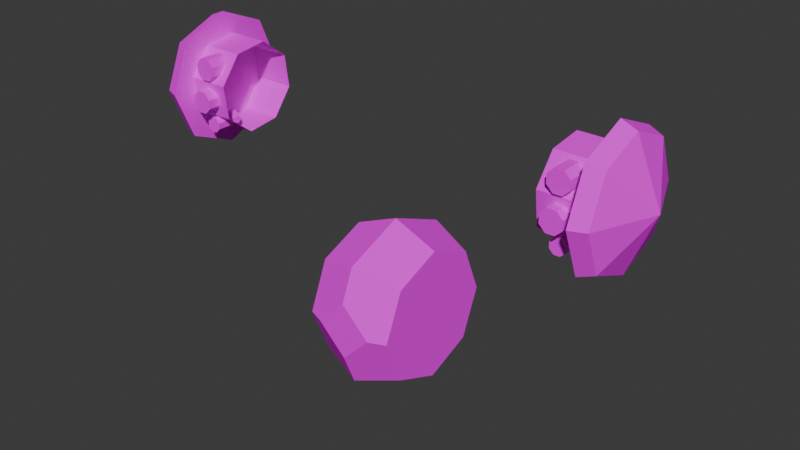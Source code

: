 # Source: drone.blend  (saved by Blender 5.1.30; exported with 4.5.12 LTS)
import bpy
from mathutils import Matrix  # noqa: F401  (used for matrix-valued properties, if any)

bpy.ops.wm.read_factory_settings(use_empty=True)
scene = bpy.context.scene
scene.name = 'Scene'

# ---- collections
col_collection = bpy.data.collections.new('Collection'); scene.collection.children.link(col_collection)

# ---- images (referenced by path relative to the original .blend; pixels are not part of the script)
import os
ASSET_DIR = os.environ.get("B2B_ASSET_DIR", "")  # directory of the original .blend (textures are referenced by path, not embedded)
HERE = os.path.dirname(os.path.abspath(__file__))  # packed textures are extracted next to this script under _unpacked/

def load_image(name, relpath, width, height, colorspace="sRGB"):
    """Load a texture the original file referenced (path relative to the .blend, or extracted next to this script)."""
    p = next((c for c in (os.path.join(HERE, relpath), os.path.join(ASSET_DIR, relpath)) if relpath and os.path.exists(c)), "")
    if p:
        img = bpy.data.images.load(p, check_existing=True)
        img.name = name
    else:  # same state as the original file: an image datablock whose file is absent (Cycles renders it pink)
        img = bpy.data.images.new(name, width, height)
        img.source = "FILE"
        img.filepath = "//" + (relpath or name)
    img.colorspace_settings.name = colorspace
    return img
img_drone_texture_png = load_image('drone_texture.png', 'drone_texture.png', 1024, 1024, 'sRGB')

# ---- materials (node trees are filled in below, after node groups)
mat_drone = bpy.data.materials.new('drone')
mat_drone.use_backface_culling = True

# ---- material node trees
mat_drone.use_nodes = True; mat_drone.node_tree.nodes.clear()
_N = mat_drone.node_tree.nodes; _L = mat_drone.node_tree.links
n0 = _N.new('ShaderNodeBsdfPrincipled'); n0.name = 'Principled BSDF'; n0.location = (-200, 100)
n0.inputs[2].default_value = 1.0
n0.inputs[13].default_value = 0.0
n1 = _N.new('ShaderNodeOutputMaterial'); n1.name = 'Material Output'; n1.location = (200, 100)
n2 = _N.new('ShaderNodeTexImage'); n2.name = 'Image Texture'; n2.location = (-490, 80)
n2.image = img_drone_texture_png
n2.interpolation = 'Closest'
_L.new(n0.outputs[0], n1.inputs[0])
_L.new(n2.outputs[0], n0.inputs[0])
n1.is_active_output = True

# ---- world
world_world = bpy.data.worlds.new('World'); scene.world = world_world
world_world.use_nodes = True; world_world.node_tree.nodes.clear()
_N = world_world.node_tree.nodes; _L = world_world.node_tree.links
n0 = _N.new('ShaderNodeOutputWorld'); n0.name = 'World Output'; n0.location = (200, 100)
n1 = _N.new('ShaderNodeBackground'); n1.name = 'Background'; n1.location = (-200, 100)
n1.inputs[0].default_value = (0.05088, 0.05088, 0.05088, 1.0)
_L.new(n1.outputs[0], n0.inputs[0])
n0.is_active_output = True
world_world.color = (0.05088, 0.05088, 0.05088)
world_world.sun_shadow_jitter_overblur = 0.0

# ---- meshes
me_sphere = bpy.data.meshes.new('Sphere')
me_sphere.from_pydata([(1.375e-08, 0.5, 5.731e-09), (0.0, 0.3536, -0.3536), (0.0, 5.731e-09, -0.5), (0.0, -0.3536, -0.3536), (2.98e-08, -0.3536, 0.3536), (2.98e-08, 5.731e-09, 0.5), (2.98e-08, 0.3536, 0.3536), (0.2643, 0.3905, 1.447e-09), (0.2643, 0.2761, -0.2761), (0.2643, 5.731e-09, -0.3905), (0.2643, -0.2761, -0.2761), (0.2643, -0.3905, 1.447e-09), (0.2643, -0.2761, 0.2761), (0.2643, 5.731e-09, 0.3905), (0.2643, 0.2761, 0.2761), (7.259e-09, -0.4308, -0.167), (0.167, -0.4308, 3.025e-09), (2.133e-08, -0.4308, 0.167)], [], [(6, 14, 7, 0), (5, 13, 14, 6), (4, 12, 13, 5), (2, 9, 10, 3), (1, 8, 9, 2), (0, 7, 8, 1), (14, 13, 12, 11, 10, 9, 8, 7), (15, 16, 17), (3, 10, 11, 16, 15), (17, 16, 11, 12, 4)])
_uv = me_sphere.uv_layers.new(name='UVMap')
_uv.uv.foreach_set('vector', [0.875, 0.5, 0.875, 0.6869, 0.75, 0.6869, 0.75, 0.5, 1.0, 0.5, 1.0, 0.6869, 0.875, 0.6869, 0.875, 0.5, 0.125, 0.5, 0.125, 0.6869, 0.0, 0.6869, 0.0, 0.5, 0.5, 0.5, 0.5, 0.6869, 0.375, 0.6869, 0.375, 0.5, 0.625, 0.5, 0.625, 0.6869, 0.5, 0.6869, 0.5, 0.5, 0.75, 0.5, 0.75, 0.6869, 0.625, 0.6869, 0.625, 0.5, 0.875, 0.6869, 1.0, 0.6869, 0.125, 0.6869, 0.25, 0.6869, 0.375, 0.6869, 0.5, 0.6869, 0.625, 0.6869, 0.75, 0.6869, 0.309, 0.5, 0.25, 0.6181, 0.2205, 0.5086, 0.375, 0.5, 0.375, 0.6869, 0.25, 0.6869, 0.25, 0.6181, 0.309, 0.5, 0.2205, 0.5086, 0.25, 0.6181, 0.25, 0.6869, 0.125, 0.6869, 0.125, 0.5])
me_sphere.materials.append(mat_drone)
me_sphere.update()
me_sphere_001 = bpy.data.meshes.new('Sphere.001')
me_sphere_001.from_pydata([(0.5, 5.731e-09, 0.0), (0.3536, 0.3536, 0.0), (0.3536, 0.25, -0.25), (0.3536, 5.731e-09, -0.3536), (0.3536, -0.25, -0.25), (0.3536, -0.3536, 0.0), (0.3536, -0.25, 0.25), (0.3536, 5.731e-09, 0.3536), (0.3536, 0.25, 0.25), (0.2643, 0.3905, 1.447e-09), (0.2643, 0.2761, -0.2761), (0.2643, 5.731e-09, -0.3905), (0.2643, -0.2761, -0.2761), (0.2643, -0.3905, 1.447e-09), (0.2643, -0.2761, 0.2761), (0.2643, 5.731e-09, 0.3905), (0.2643, 0.2761, 0.2761), (0.2643, 0.2232, 0.1289), (0.2643, 0.249, -0.06671), (0.2643, 0.1289, -0.2232), (0.2643, -0.06671, -0.249), (0.2643, -0.2232, -0.1289), (0.2643, -0.249, 0.06671), (0.2643, -0.1289, 0.2232), (0.2643, 0.06671, 0.249), (0.01623, 0.06671, 0.249), (0.01623, 0.2232, 0.1289), (0.01623, -0.1289, 0.2232), (0.01623, -0.249, 0.06671), (0.01623, -0.2232, -0.1289), (0.01623, -0.06671, -0.249), (0.01623, 0.1289, -0.2232), (0.01623, 0.249, -0.06671), (0.1629, -0.2239, -0.09589), (0.1118, -0.2239, -0.09589), (0.1985, -0.2239, -0.00915), (0.1985, -0.2239, -0.05834), (0.113, -0.2239, 0.02719), (0.1622, -0.2239, 0.02719), (0.07545, -0.2239, -0.05952), (0.07545, -0.2239, -0.008447), (0.1985, -0.3063, -0.06047), (0.1985, -0.3063, -0.00915), (0.1118, -0.3063, -0.09589), (0.1612, -0.3063, -0.09589), (0.07545, -0.3063, -0.01014), (0.07545, -0.3063, -0.05952), (0.1622, -0.3063, 0.02719), (0.1109, -0.3063, 0.02719), (0.1629, -0.1353, 0.08208), (0.1118, -0.1353, 0.08208), (0.1985, -0.1353, 0.1688), (0.1985, -0.1353, 0.1196), (0.113, -0.1353, 0.2052), (0.1622, -0.1353, 0.2052), (0.07545, -0.1353, 0.1185), (0.07545, -0.1353, 0.1695), (0.1985, -0.2664, 0.1175), (0.1985, -0.2664, 0.1688), (0.1118, -0.2664, 0.08208), (0.1612, -0.2664, 0.08208), (0.07545, -0.2664, 0.1678), (0.07545, -0.2664, 0.1185), (0.1622, -0.2664, 0.2052), (0.1109, -0.2664, 0.2052), (0.1551, -0.07811, -0.2309), (0.1194, -0.07811, -0.2309), (0.1801, -0.07811, -0.1702), (0.1801, -0.07811, -0.2047), (0.1202, -0.07811, -0.1448), (0.1546, -0.07811, -0.1448), (0.09392, -0.07811, -0.2055), (0.09392, -0.07811, -0.1697), (0.1801, -0.2353, -0.2062), (0.1801, -0.2353, -0.1702), (0.1194, -0.2353, -0.2309), (0.1539, -0.2353, -0.2309), (0.09392, -0.2353, -0.1709), (0.09392, -0.2353, -0.2055), (0.1546, -0.2353, -0.1448), (0.1187, -0.2353, -0.1448)], [], [(9, 1, 2, 10), (1, 0, 2), (10, 2, 3, 11), (2, 0, 3), (11, 3, 4, 12), (3, 0, 4), (12, 4, 5, 13), (4, 0, 5), (5, 0, 6), (13, 5, 6, 14), (6, 0, 7), (14, 6, 7, 15), (7, 0, 8), (15, 7, 8, 16), (8, 0, 1), (16, 8, 1, 9), (16, 9, 10, 11, 12, 13, 14, 15), (24, 17, 26, 25), (17, 18, 32, 26), (19, 20, 30, 31), (21, 22, 28, 29), (23, 24, 25, 27), (18, 19, 31, 32), (20, 21, 29, 30), (22, 23, 27, 28), (37, 48, 47, 38), (41, 36, 35, 42), (43, 34, 33, 44), (45, 40, 39, 46), (33, 36, 41, 44), (39, 34, 43, 46), (35, 38, 47, 42), (37, 40, 45, 48), (43, 44, 41, 42, 47, 48, 45, 46), (53, 64, 63, 54), (57, 52, 51, 58), (59, 50, 49, 60), (61, 56, 55, 62), (49, 52, 57, 60), (55, 50, 59, 62), (51, 54, 63, 58), (53, 56, 61, 64), (59, 60, 57, 58, 63, 64, 61, 62), (69, 80, 79, 70), (73, 68, 67, 74), (75, 66, 65, 76), (77, 72, 71, 78), (65, 68, 73, 76), (71, 66, 75, 78), (67, 70, 79, 74), (69, 72, 77, 80), (75, 76, 73, 74, 79, 80, 77, 78)])
_uv = me_sphere_001.uv_layers.new(name='UVMap')
_uv.uv.foreach_set('vector', [0.75, 0.6869, 0.75, 0.75, 0.625, 0.75, 0.625, 0.6869, 0.75, 0.75, 0.6875, 1.0, 0.625, 0.75, 0.625, 0.6869, 0.625, 0.75, 0.5, 0.75, 0.5, 0.6869, 0.625, 0.75, 0.5625, 1.0, 0.5, 0.75, 0.5, 0.6869, 0.5, 0.75, 0.375, 0.75, 0.375, 0.6869, 0.5, 0.75, 0.4375, 1.0, 0.375, 0.75, 0.375, 0.6869, 0.375, 0.75, 0.25, 0.75, 0.25, 0.6869, 0.375, 0.75, 0.3125, 1.0, 0.25, 0.75, 0.25, 0.75, 0.1875, 1.0, 0.125, 0.75, 0.25, 0.6869, 0.25, 0.75, 0.125, 0.75, 0.125, 0.6869, 0.125, 0.75, 0.0625, 1.0, 0.0, 0.75, 0.125, 0.6869, 0.125, 0.75, 0.0, 0.75, 0.0, 0.6869, 1.0, 0.75, 0.9375, 1.0, 0.875, 0.75, 1.0, 0.6869, 1.0, 0.75, 0.875, 0.75, 0.875, 0.6869, 0.875, 0.75, 0.8125, 1.0, 0.75, 0.75, 0.875, 0.6869, 0.875, 0.75, 0.75, 0.75, 0.75, 0.6869, 0.875, 0.6869, 0.75, 0.6869, 0.625, 0.6869, 0.5, 0.6869, 0.375, 0.6869, 0.25, 0.6869, 0.125, 0.6869, 1.0, 0.6869, 0.875, 0.6869, 0.75, 0.6869, 0.75, 0.6869, 0.875, 0.6869, 0.75, 0.6869, 0.625, 0.6869, 0.625, 0.6869, 0.75, 0.6869, 0.5, 0.6869, 0.375, 0.6869, 0.375, 0.6869, 0.5, 0.6869, 0.25, 0.6869, 0.125, 0.6869, 0.125, 0.6869, 0.25, 0.6869, 1.0, 0.6869, 0.875, 0.6869, 0.875, 0.6869, 1.0, 0.6869, 0.625, 0.6869, 0.5, 0.6869, 0.5, 0.6869, 0.625, 0.6869, 0.375, 0.6869, 0.25, 0.6869, 0.25, 0.6869, 0.375, 0.6869, 0.125, 0.6869, 1.0, 0.6869, 1.0, 0.6869, 0.125, 0.6869, 0.161, 0.6869, 0.1613, 0.6869, 0.125, 0.6869, 0.125, 0.6869, 0.1613, 0.6869, 0.161, 0.6869, 0.125, 0.6869, 0.125, 0.6869, 0.25, 0.6869, 0.25, 0.6869, 0.214, 0.6869, 0.2137, 0.6869, 0.2137, 0.6869, 0.214, 0.6869, 0.25, 0.6869, 0.25, 0.6869, 0.214, 0.6869, 0.161, 0.6869, 0.1613, 0.6869, 0.2137, 0.6869, 0.25, 0.6869, 0.25, 0.6869, 0.25, 0.6869, 0.25, 0.6869, 0.125, 0.6869, 0.125, 0.6869, 0.125, 0.6869, 0.125, 0.6869, 0.161, 0.6869, 0.214, 0.6869, 0.2137, 0.6869, 0.1613, 0.6869, 0.25, 0.6869, 0.2137, 0.6869, 0.1613, 0.6869, 0.125, 0.6869, 0.125, 0.6869, 0.1613, 0.6869, 0.2137, 0.6869, 0.25, 0.6869, 0.161, 0.6869, 0.1613, 0.6869, 0.125, 0.6869, 0.125, 0.6869, 0.1613, 0.6869, 0.161, 0.6869, 0.125, 0.6869, 0.125, 0.6869, 0.25, 0.6869, 0.25, 0.6869, 0.214, 0.6869, 0.2137, 0.6869, 0.2137, 0.6869, 0.214, 0.6869, 0.25, 0.6869, 0.25, 0.6869, 0.214, 0.6869, 0.161, 0.6869, 0.1613, 0.6869, 0.2137, 0.6869, 0.25, 0.6869, 0.25, 0.6869, 0.25, 0.6869, 0.25, 0.6869, 0.125, 0.6869, 0.125, 0.6869, 0.125, 0.6869, 0.125, 0.6869, 0.161, 0.6869, 0.214, 0.6869, 0.2137, 0.6869, 0.1613, 0.6869, 0.25, 0.6869, 0.2137, 0.6869, 0.1613, 0.6869, 0.125, 0.6869, 0.125, 0.6869, 0.1613, 0.6869, 0.2137, 0.6869, 0.25, 0.6869, 0.161, 0.6869, 0.1613, 0.6869, 0.125, 0.6869, 0.125, 0.6869, 0.1613, 0.6869, 0.161, 0.6869, 0.125, 0.6869, 0.125, 0.6869, 0.25, 0.6869, 0.25, 0.6869, 0.214, 0.6869, 0.2137, 0.6869, 0.2137, 0.6869, 0.214, 0.6869, 0.25, 0.6869, 0.25, 0.6869, 0.214, 0.6869, 0.161, 0.6869, 0.1613, 0.6869, 0.2137, 0.6869, 0.25, 0.6869, 0.25, 0.6869, 0.25, 0.6869, 0.25, 0.6869, 0.125, 0.6869, 0.125, 0.6869, 0.125, 0.6869, 0.125, 0.6869, 0.161, 0.6869, 0.214, 0.6869, 0.2137, 0.6869, 0.1613, 0.6869, 0.25, 0.6869, 0.2137, 0.6869, 0.1613, 0.6869, 0.125, 0.6869, 0.125, 0.6869, 0.1613, 0.6869, 0.2137, 0.6869, 0.25, 0.6869])
me_sphere_001.materials.append(mat_drone)
me_sphere_001.update()

# ---- objects
ob_sphere = bpy.data.objects.new('Sphere', me_sphere)
ob_sphere_001 = bpy.data.objects.new('Sphere.001', me_sphere_001)
ob_sphere_002 = bpy.data.objects.new('Sphere.002', me_sphere_001)

# ---- transforms, parenting, visibility, modifiers, constraints
ob_sphere.location = (0.0, 0.0, 0.0)
_m = ob_sphere.modifiers.new('Mirror', 'MIRROR')
_m.use_clip = True
ob_sphere_001.location = (1.0, 0.0, 1.0)
ob_sphere_002.location = (-1.0, 0.0, 1.0)
ob_sphere_002.scale = (-1.0, 1.0, 1.0)

# ---- collection membership
col_collection.objects.link(ob_sphere)
col_collection.objects.link(ob_sphere_001)
col_collection.objects.link(ob_sphere_002)

# ---- scene / render settings (as saved in the file)
scene.frame_start = 1; scene.frame_end = 250; scene.frame_set(1)
scene.render.engine = 'BLENDER_EEVEE_NEXT'
scene.render.bake_bias = 0.0
scene.render.bake_samples = 0
scene.cycles.sampling_pattern = 'TABULATED_SOBOL'
scene.eevee.use_volume_custom_range = False
bpy.context.view_layer.update()

# ---- added for rendering (the .blend has no active camera and no usable light): camera, sun
cam_auto = bpy.data.cameras.new('AutoCamera')
cam_auto.lens = 50.0
cam_auto.sensor_width = 36.0
cam_auto.clip_end = 1000.0
ob_auto_camera = bpy.data.objects.new('AutoCamera', cam_auto)
scene.collection.objects.link(ob_auto_camera)
ob_auto_camera.location = (3.392, -4.03582, 3.15886)
ob_auto_camera.rotation_euler = (1.09748, -7.21219e-08, 0.694738)
scene.camera = ob_auto_camera
light_auto_sun = bpy.data.lights.new('AutoSun', 'SUN')
light_auto_sun.energy = 3.0
light_auto_sun.angle = 0.0523599
ob_auto_sun = bpy.data.objects.new('AutoSun', light_auto_sun)
scene.collection.objects.link(ob_auto_sun)
ob_auto_sun.rotation_euler = (0.872665, 0.174533, 0.523599)
bpy.context.view_layer.update()
